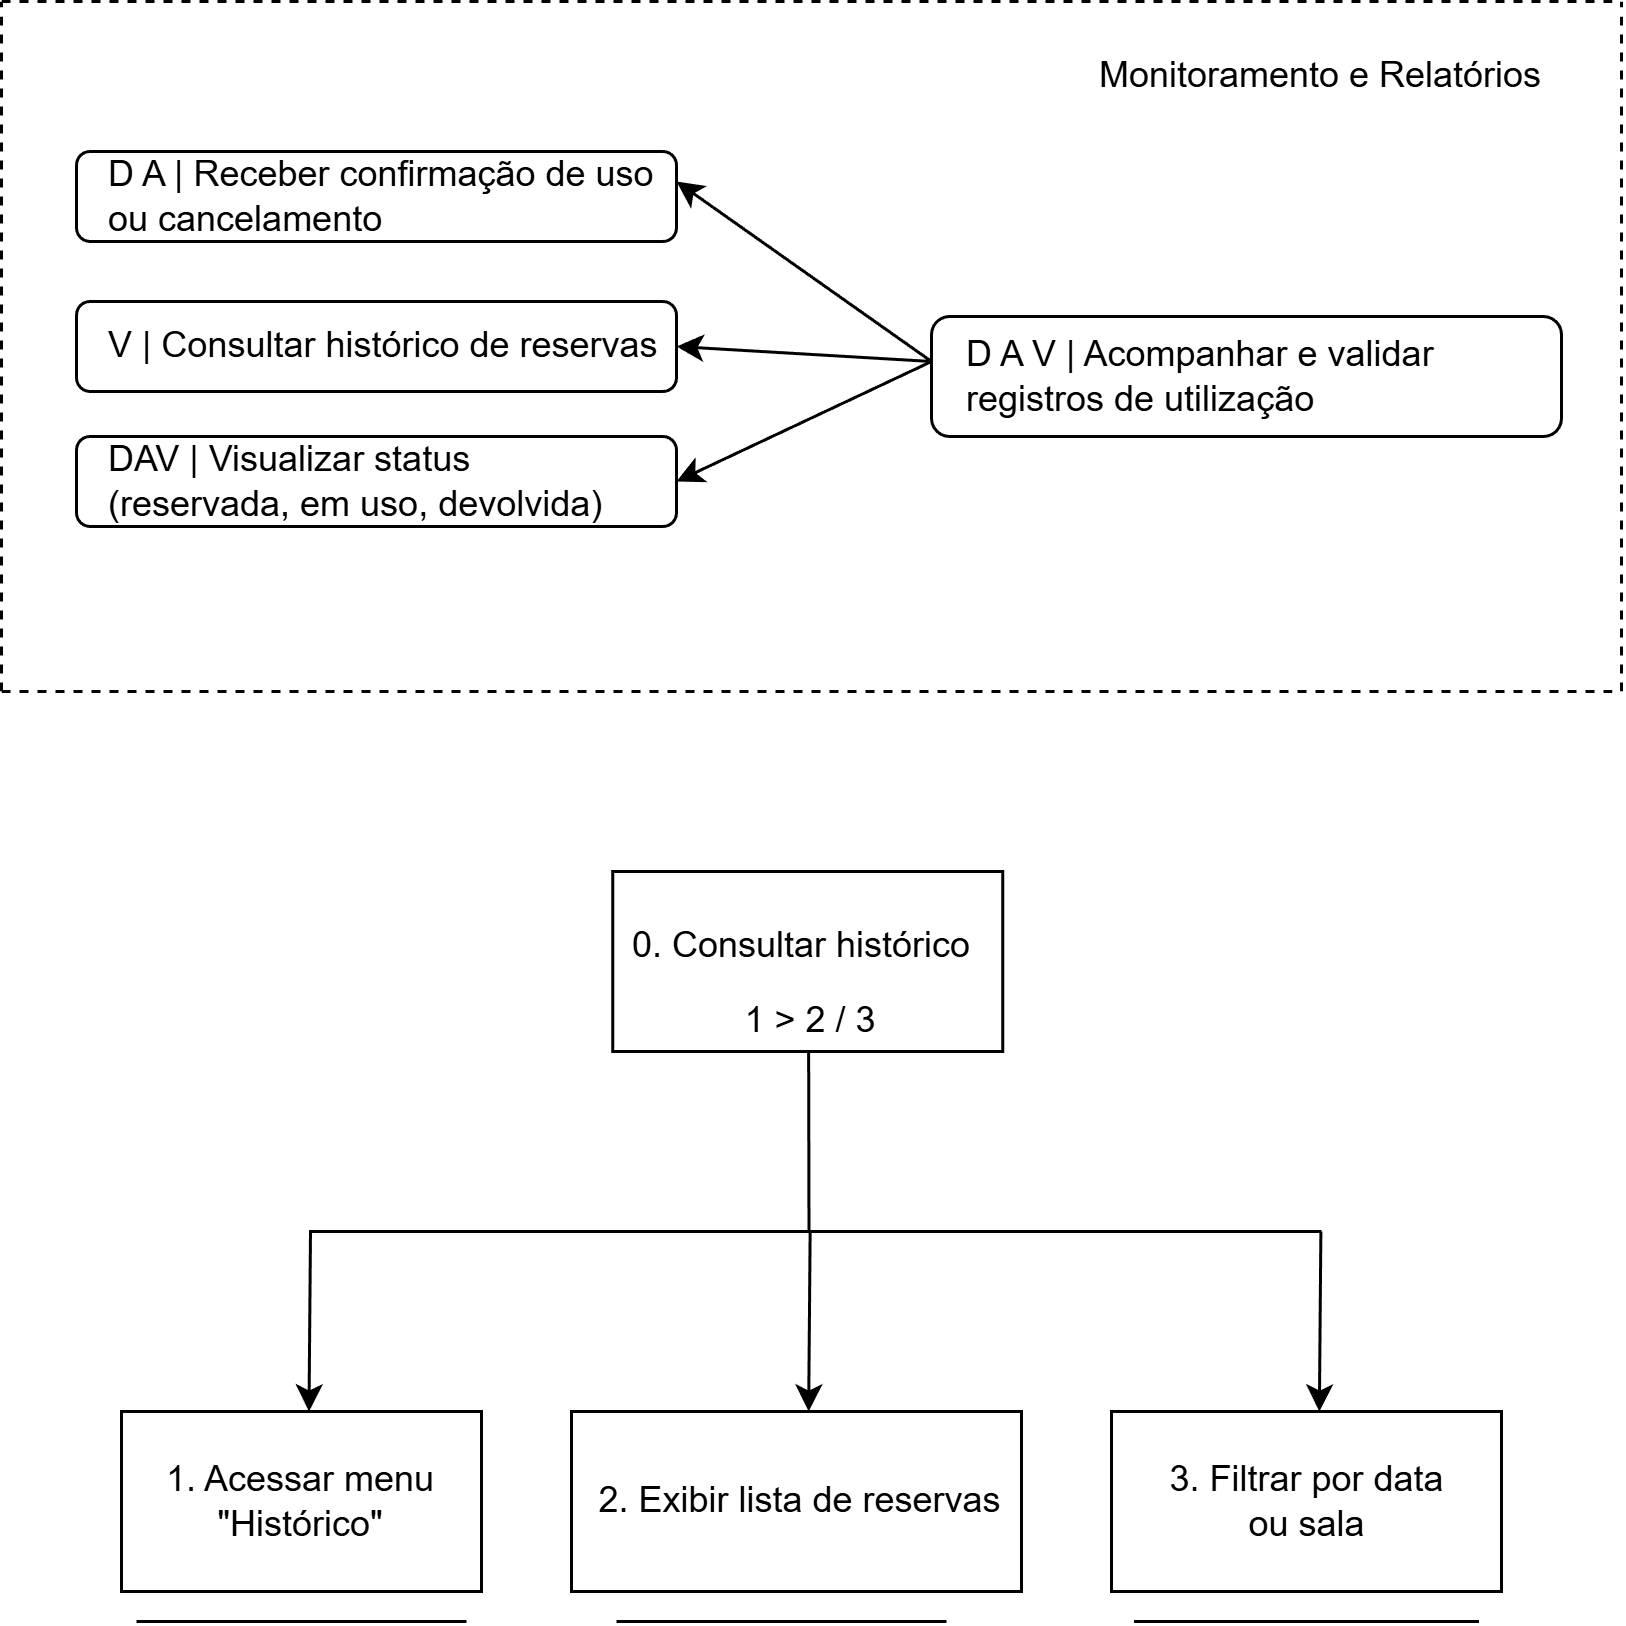

The diagram above was exported from draw.io. Its source (the exported page's mxGraphModel, read from the mxfile embedded in the PNG):
<mxGraphModel dx="1342" dy="715" grid="1" gridSize="10" guides="1" tooltips="1" connect="1" arrows="1" fold="1" page="1" pageScale="1" pageWidth="827" pageHeight="1169" math="0" shadow="0">
  <root>
    <mxCell id="0" />
    <mxCell id="1" parent="0" />
    <mxCell id="OJa_6-gAwLC9tsE914tO-512" edge="1" parent="1" style="endArrow=none;dashed=1;html=1;rounded=0;" value="">
      <mxGeometry height="50" relative="1" width="50" as="geometry">
        <mxPoint x="110" y="80" as="sourcePoint" />
        <mxPoint x="650" y="80" as="targetPoint" />
      </mxGeometry>
    </mxCell>
    <mxCell id="OJa_6-gAwLC9tsE914tO-513" edge="1" parent="1" style="endArrow=none;dashed=1;html=1;rounded=0;" value="">
      <mxGeometry height="50" relative="1" width="50" as="geometry">
        <mxPoint x="650" y="310" as="sourcePoint" />
        <mxPoint x="650" y="80" as="targetPoint" />
      </mxGeometry>
    </mxCell>
    <mxCell id="OJa_6-gAwLC9tsE914tO-514" edge="1" parent="1" style="endArrow=none;dashed=1;html=1;rounded=0;" value="">
      <mxGeometry height="50" relative="1" width="50" as="geometry">
        <mxPoint x="110" y="310" as="sourcePoint" />
        <mxPoint x="650" y="310" as="targetPoint" />
      </mxGeometry>
    </mxCell>
    <mxCell id="OJa_6-gAwLC9tsE914tO-515" parent="1" style="text;html=1;whiteSpace=wrap;strokeColor=none;fillColor=none;align=center;verticalAlign=middle;rounded=0;" value="&lt;font dir=&quot;auto&quot; style=&quot;vertical-align: inherit;&quot;&gt;&lt;font dir=&quot;auto&quot; style=&quot;vertical-align: inherit;&quot;&gt;Monitoramento e Relatórios&lt;/font&gt;&lt;/font&gt;" vertex="1">
      <mxGeometry height="30" width="160" x="470" y="90" as="geometry" />
    </mxCell>
    <mxCell id="OJa_6-gAwLC9tsE914tO-516" parent="1" style="rounded=1;whiteSpace=wrap;html=1;" value="" vertex="1">
      <mxGeometry height="40" width="210" x="420" y="185" as="geometry" />
    </mxCell>
    <mxCell id="OJa_6-gAwLC9tsE914tO-517" parent="1" style="text;html=1;whiteSpace=wrap;strokeColor=none;fillColor=none;align=left;verticalAlign=middle;rounded=0;" value="&lt;font dir=&quot;auto&quot; style=&quot;vertical-align: inherit;&quot;&gt;&lt;font dir=&quot;auto&quot; style=&quot;vertical-align: inherit;&quot;&gt;D A V | Acompanhar e validar registros de utilização&lt;/font&gt;&lt;/font&gt;" vertex="1">
      <mxGeometry height="30" width="200" x="430" y="190" as="geometry" />
    </mxCell>
    <mxCell id="OJa_6-gAwLC9tsE914tO-518" parent="1" style="rounded=1;whiteSpace=wrap;html=1;" value="" vertex="1">
      <mxGeometry height="30" width="200" x="135" y="130" as="geometry" />
    </mxCell>
    <mxCell id="OJa_6-gAwLC9tsE914tO-519" parent="1" style="rounded=1;whiteSpace=wrap;html=1;" value="" vertex="1">
      <mxGeometry height="30" width="200" x="135" y="180" as="geometry" />
    </mxCell>
    <mxCell id="OJa_6-gAwLC9tsE914tO-520" parent="1" style="rounded=1;whiteSpace=wrap;html=1;" value="" vertex="1">
      <mxGeometry height="30" width="200" x="135" y="225" as="geometry" />
    </mxCell>
    <mxCell id="OJa_6-gAwLC9tsE914tO-521" parent="1" style="text;html=1;whiteSpace=wrap;strokeColor=none;fillColor=none;align=left;verticalAlign=middle;rounded=0;" value="&lt;font dir=&quot;auto&quot; style=&quot;vertical-align: inherit;&quot;&gt;&lt;font dir=&quot;auto&quot; style=&quot;vertical-align: inherit;&quot;&gt;D A | Receber confirmação de uso ou cancelamento&lt;/font&gt;&lt;/font&gt;" vertex="1">
      <mxGeometry height="30" width="190" x="144" y="130" as="geometry" />
    </mxCell>
    <mxCell id="OJa_6-gAwLC9tsE914tO-522" parent="1" style="text;html=1;whiteSpace=wrap;strokeColor=none;fillColor=none;align=left;verticalAlign=middle;rounded=0;" value="&lt;font dir=&quot;auto&quot; style=&quot;vertical-align: inherit;&quot;&gt;&lt;font dir=&quot;auto&quot; style=&quot;vertical-align: inherit;&quot;&gt;V | Consultar histórico de reservas&lt;/font&gt;&lt;/font&gt;" vertex="1">
      <mxGeometry height="30" width="205.94" x="144.06" y="180" as="geometry" />
    </mxCell>
    <mxCell id="OJa_6-gAwLC9tsE914tO-523" parent="1" style="text;html=1;whiteSpace=wrap;strokeColor=none;fillColor=none;align=left;verticalAlign=middle;rounded=0;" value="&lt;font dir=&quot;auto&quot; style=&quot;vertical-align: inherit;&quot;&gt;&lt;font dir=&quot;auto&quot; style=&quot;vertical-align: inherit;&quot;&gt;&lt;font dir=&quot;auto&quot; style=&quot;vertical-align: inherit;&quot;&gt;&lt;font dir=&quot;auto&quot; style=&quot;vertical-align: inherit;&quot;&gt;DAV | Visualizar status (reservada, em uso, devolvida)&lt;/font&gt;&lt;/font&gt;&lt;/font&gt;&lt;/font&gt;" vertex="1">
      <mxGeometry height="30" width="180" x="144" y="225" as="geometry" />
    </mxCell>
    <mxCell id="OJa_6-gAwLC9tsE914tO-524" edge="1" parent="1" style="endArrow=classic;html=1;rounded=0;" value="">
      <mxGeometry height="50" relative="1" width="50" as="geometry">
        <mxPoint x="420" y="200" as="sourcePoint" />
        <mxPoint x="335" y="140" as="targetPoint" />
      </mxGeometry>
    </mxCell>
    <mxCell id="OJa_6-gAwLC9tsE914tO-525" edge="1" parent="1" style="endArrow=classic;html=1;rounded=0;" value="">
      <mxGeometry height="50" relative="1" width="50" as="geometry">
        <mxPoint x="420" y="200" as="sourcePoint" />
        <mxPoint x="335" y="195" as="targetPoint" />
      </mxGeometry>
    </mxCell>
    <mxCell id="OJa_6-gAwLC9tsE914tO-526" edge="1" parent="1" style="endArrow=classic;html=1;rounded=0;" value="">
      <mxGeometry height="50" relative="1" width="50" as="geometry">
        <mxPoint x="420" y="200" as="sourcePoint" />
        <mxPoint x="335" y="240" as="targetPoint" />
      </mxGeometry>
    </mxCell>
    <mxCell id="OJa_6-gAwLC9tsE914tO-527" edge="1" parent="1" style="endArrow=none;dashed=1;html=1;rounded=0;" value="">
      <mxGeometry height="50" relative="1" width="50" as="geometry">
        <mxPoint x="110" y="310" as="sourcePoint" />
        <mxPoint x="110" y="80" as="targetPoint" />
      </mxGeometry>
    </mxCell>
    <mxCell id="OJa_6-gAwLC9tsE914tO-528" parent="1" style="rounded=0;whiteSpace=wrap;html=1;" value="" vertex="1">
      <mxGeometry height="60" width="130" x="313.75" y="370" as="geometry" />
    </mxCell>
    <mxCell id="OJa_6-gAwLC9tsE914tO-529" parent="1" style="text;html=1;whiteSpace=wrap;strokeColor=none;fillColor=none;align=center;verticalAlign=middle;rounded=0;" value="&lt;p dir=&quot;auto&quot; style=&quot;white-space-collapse: preserve;&quot;&gt;0. Consultar histórico&lt;/p&gt;" vertex="1">
      <mxGeometry height="30" width="120" x="317.5" y="380" as="geometry" />
    </mxCell>
    <mxCell id="OJa_6-gAwLC9tsE914tO-530" parent="1" style="text;html=1;whiteSpace=wrap;strokeColor=none;fillColor=none;align=center;verticalAlign=middle;rounded=0;" value="&lt;p dir=&quot;auto&quot; style=&quot;white-space-collapse: preserve;&quot;&gt;&lt;font dir=&quot;auto&quot; style=&quot;vertical-align: inherit;&quot;&gt;&lt;font dir=&quot;auto&quot; style=&quot;vertical-align: inherit;&quot;&gt;1 &amp;gt; 2 / 3&lt;/font&gt;&lt;/font&gt;&lt;/p&gt;" vertex="1">
      <mxGeometry height="20" width="60" x="350" y="410" as="geometry" />
    </mxCell>
    <mxCell id="OJa_6-gAwLC9tsE914tO-531" edge="1" parent="1" style="endArrow=none;html=1;rounded=0;" value="">
      <mxGeometry height="50" relative="1" width="50" as="geometry">
        <mxPoint x="379.05" y="430" as="sourcePoint" />
        <mxPoint x="379.16" y="490" as="targetPoint" />
      </mxGeometry>
    </mxCell>
    <mxCell id="OJa_6-gAwLC9tsE914tO-532" edge="1" parent="1" style="endArrow=none;html=1;rounded=0;" value="">
      <mxGeometry height="50" relative="1" width="50" as="geometry">
        <mxPoint x="212.5" y="490" as="sourcePoint" />
        <mxPoint x="550" y="490" as="targetPoint" />
      </mxGeometry>
    </mxCell>
    <mxCell id="OJa_6-gAwLC9tsE914tO-533" edge="1" parent="1" style="endArrow=classic;html=1;rounded=0;" value="">
      <mxGeometry height="50" relative="1" width="50" as="geometry">
        <mxPoint x="213" y="490" as="sourcePoint" />
        <mxPoint x="212.5" y="550" as="targetPoint" />
      </mxGeometry>
    </mxCell>
    <mxCell id="OJa_6-gAwLC9tsE914tO-534" parent="1" style="rounded=0;whiteSpace=wrap;html=1;" value="" vertex="1">
      <mxGeometry height="60" width="120" x="150" y="550" as="geometry" />
    </mxCell>
    <mxCell id="OJa_6-gAwLC9tsE914tO-535" parent="1" style="rounded=0;whiteSpace=wrap;html=1;" value="" vertex="1">
      <mxGeometry height="60" width="150" x="300" y="550" as="geometry" />
    </mxCell>
    <mxCell id="OJa_6-gAwLC9tsE914tO-536" parent="1" style="rounded=0;whiteSpace=wrap;html=1;" value="" vertex="1">
      <mxGeometry height="60" width="130" x="480" y="550" as="geometry" />
    </mxCell>
    <mxCell id="OJa_6-gAwLC9tsE914tO-537" edge="1" parent="1" style="endArrow=classic;html=1;rounded=0;" value="">
      <mxGeometry height="50" relative="1" width="50" as="geometry">
        <mxPoint x="549.79" y="490" as="sourcePoint" />
        <mxPoint x="549.29" y="550" as="targetPoint" />
      </mxGeometry>
    </mxCell>
    <mxCell id="OJa_6-gAwLC9tsE914tO-538" edge="1" parent="1" style="endArrow=classic;html=1;rounded=0;" value="">
      <mxGeometry height="50" relative="1" width="50" as="geometry">
        <mxPoint x="379.55" y="490" as="sourcePoint" />
        <mxPoint x="379.05" y="550" as="targetPoint" />
      </mxGeometry>
    </mxCell>
    <mxCell id="OJa_6-gAwLC9tsE914tO-539" edge="1" parent="1" style="endArrow=none;html=1;rounded=0;" value="">
      <mxGeometry height="50" relative="1" width="50" as="geometry">
        <mxPoint x="487.5" y="620" as="sourcePoint" />
        <mxPoint x="602.5" y="620" as="targetPoint" />
      </mxGeometry>
    </mxCell>
    <mxCell id="OJa_6-gAwLC9tsE914tO-540" edge="1" parent="1" style="endArrow=none;html=1;rounded=0;" value="">
      <mxGeometry height="50" relative="1" width="50" as="geometry">
        <mxPoint x="315" y="620" as="sourcePoint" />
        <mxPoint x="425" y="620" as="targetPoint" />
      </mxGeometry>
    </mxCell>
    <mxCell id="OJa_6-gAwLC9tsE914tO-541" edge="1" parent="1" style="endArrow=none;html=1;rounded=0;" value="">
      <mxGeometry height="50" relative="1" width="50" as="geometry">
        <mxPoint x="155" y="620" as="sourcePoint" />
        <mxPoint x="265" y="620" as="targetPoint" />
      </mxGeometry>
    </mxCell>
    <mxCell id="OJa_6-gAwLC9tsE914tO-542" parent="1" style="text;html=1;whiteSpace=wrap;strokeColor=none;fillColor=none;align=center;verticalAlign=middle;rounded=0;" value="&lt;p dir=&quot;auto&quot; style=&quot;white-space-collapse: preserve;&quot;&gt;1. Acessar menu &quot;Histórico&quot;&lt;/p&gt;" vertex="1">
      <mxGeometry height="30" width="100" x="160" y="565" as="geometry" />
    </mxCell>
    <mxCell id="OJa_6-gAwLC9tsE914tO-543" parent="1" style="text;html=1;whiteSpace=wrap;strokeColor=none;fillColor=none;align=center;verticalAlign=middle;rounded=0;" value="&lt;p dir=&quot;auto&quot; style=&quot;white-space-collapse: preserve;&quot;&gt;&lt;font dir=&quot;auto&quot; style=&quot;vertical-align: inherit;&quot;&gt;&lt;font dir=&quot;auto&quot; style=&quot;vertical-align: inherit;&quot;&gt;&lt;font dir=&quot;auto&quot; style=&quot;vertical-align: inherit;&quot;&gt;&lt;font dir=&quot;auto&quot; style=&quot;vertical-align: inherit;&quot;&gt;&lt;font dir=&quot;auto&quot; style=&quot;vertical-align: inherit;&quot;&gt;&lt;font dir=&quot;auto&quot; style=&quot;vertical-align: inherit;&quot;&gt;&lt;font dir=&quot;auto&quot; style=&quot;vertical-align: inherit;&quot;&gt;&lt;font dir=&quot;auto&quot; style=&quot;vertical-align: inherit;&quot;&gt;3. Filtrar por data ou sala&lt;/font&gt;&lt;/font&gt;&lt;/font&gt;&lt;/font&gt;&lt;/font&gt;&lt;/font&gt;&lt;/font&gt;&lt;/font&gt;&lt;/p&gt;" vertex="1">
      <mxGeometry height="30" width="102.5" x="493.75" y="565" as="geometry" />
    </mxCell>
    <mxCell id="OJa_6-gAwLC9tsE914tO-544" parent="1" style="text;html=1;whiteSpace=wrap;strokeColor=none;fillColor=none;align=center;verticalAlign=middle;rounded=0;" value="&lt;p dir=&quot;auto&quot; style=&quot;white-space-collapse: preserve;&quot;&gt;&lt;font dir=&quot;auto&quot; style=&quot;vertical-align: inherit;&quot;&gt;&lt;font dir=&quot;auto&quot; style=&quot;vertical-align: inherit;&quot;&gt;&lt;font dir=&quot;auto&quot; style=&quot;vertical-align: inherit;&quot;&gt;&lt;font dir=&quot;auto&quot; style=&quot;vertical-align: inherit;&quot;&gt;2. Exibir lista de reservas&lt;/font&gt;&lt;/font&gt;&lt;/font&gt;&lt;/font&gt;&lt;/p&gt;" vertex="1">
      <mxGeometry height="30" width="142.5" x="305" y="565" as="geometry" />
    </mxCell>
  </root>
</mxGraphModel>